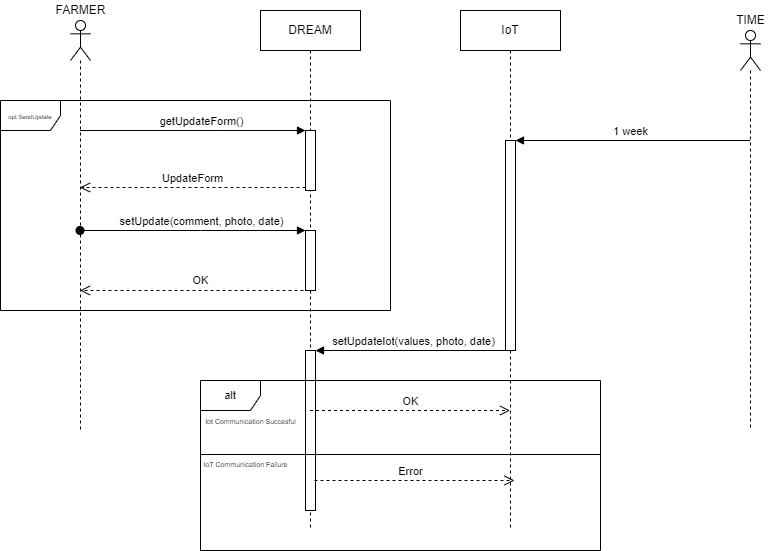

The diagram above was exported from draw.io. Its source (the exported page's mxGraphModel, read from the mxfile embedded in the PNG):
<mxGraphModel dx="1038" dy="547" grid="1" gridSize="10" guides="1" tooltips="1" connect="1" arrows="1" fold="1" page="1" pageScale="1" pageWidth="827" pageHeight="1169" math="0" shadow="0">
  <root>
    <mxCell id="0" />
    <mxCell id="1" parent="0" />
    <mxCell id="JQfD2AEBN-ny-xeozVjW-1" value="" style="shape=umlLifeline;participant=umlActor;perimeter=lifelinePerimeter;whiteSpace=wrap;html=1;container=1;collapsible=0;recursiveResize=0;verticalAlign=top;spacingTop=36;outlineConnect=0;" parent="1" vertex="1">
      <mxGeometry x="70" y="30" width="20" height="410" as="geometry" />
    </mxCell>
    <mxCell id="JQfD2AEBN-ny-xeozVjW-2" value="DREAM" style="shape=umlLifeline;perimeter=lifelinePerimeter;whiteSpace=wrap;html=1;container=1;collapsible=0;recursiveResize=0;outlineConnect=0;" parent="1" vertex="1">
      <mxGeometry x="260" y="20" width="100" height="520" as="geometry" />
    </mxCell>
    <mxCell id="JQfD2AEBN-ny-xeozVjW-4" value="" style="html=1;points=[];perimeter=orthogonalPerimeter;" parent="JQfD2AEBN-ny-xeozVjW-2" vertex="1">
      <mxGeometry x="45" y="120" width="10" height="60" as="geometry" />
    </mxCell>
    <mxCell id="JQfD2AEBN-ny-xeozVjW-10" value="" style="html=1;points=[];perimeter=orthogonalPerimeter;" parent="JQfD2AEBN-ny-xeozVjW-2" vertex="1">
      <mxGeometry x="45" y="220" width="10" height="60" as="geometry" />
    </mxCell>
    <mxCell id="JQfD2AEBN-ny-xeozVjW-12" value="" style="html=1;verticalAlign=bottom;endArrow=open;dashed=1;endSize=8;rounded=0;" parent="JQfD2AEBN-ny-xeozVjW-2" edge="1">
      <mxGeometry relative="1" as="geometry">
        <mxPoint x="55" y="280" as="sourcePoint" />
        <mxPoint x="-180.5" y="280" as="targetPoint" />
      </mxGeometry>
    </mxCell>
    <mxCell id="JQfD2AEBN-ny-xeozVjW-28" value="" style="html=1;points=[];perimeter=orthogonalPerimeter;fontSize=11;" parent="JQfD2AEBN-ny-xeozVjW-2" vertex="1">
      <mxGeometry x="45" y="340" width="10" height="160" as="geometry" />
    </mxCell>
    <mxCell id="JQfD2AEBN-ny-xeozVjW-3" value="FARMER" style="text;html=1;align=center;verticalAlign=middle;resizable=0;points=[];autosize=1;strokeColor=none;fillColor=none;" parent="1" vertex="1">
      <mxGeometry x="45" y="10" width="70" height="20" as="geometry" />
    </mxCell>
    <mxCell id="JQfD2AEBN-ny-xeozVjW-5" value="getUpdateForm()" style="html=1;verticalAlign=bottom;endArrow=block;entryX=0;entryY=0;rounded=0;" parent="1" target="JQfD2AEBN-ny-xeozVjW-4" edge="1">
      <mxGeometry x="0.0687" relative="1" as="geometry">
        <mxPoint x="79.5" y="140" as="sourcePoint" />
        <Array as="points">
          <mxPoint x="220" y="140" />
        </Array>
        <mxPoint x="1" as="offset" />
      </mxGeometry>
    </mxCell>
    <mxCell id="JQfD2AEBN-ny-xeozVjW-6" value="UpdateForm" style="html=1;verticalAlign=bottom;endArrow=open;dashed=1;endSize=8;exitX=0;exitY=0.95;rounded=0;" parent="1" source="JQfD2AEBN-ny-xeozVjW-4" edge="1">
      <mxGeometry relative="1" as="geometry">
        <mxPoint x="79.5" y="197" as="targetPoint" />
      </mxGeometry>
    </mxCell>
    <mxCell id="JQfD2AEBN-ny-xeozVjW-11" value="setUpdate(comment, photo, date)" style="html=1;verticalAlign=bottom;startArrow=oval;endArrow=block;startSize=8;rounded=0;" parent="1" source="JQfD2AEBN-ny-xeozVjW-1" target="JQfD2AEBN-ny-xeozVjW-10" edge="1">
      <mxGeometry x="0.0687" relative="1" as="geometry">
        <mxPoint x="79.5" y="265" as="sourcePoint" />
        <Array as="points">
          <mxPoint x="200" y="240" />
        </Array>
        <mxPoint x="1" as="offset" />
      </mxGeometry>
    </mxCell>
    <mxCell id="JQfD2AEBN-ny-xeozVjW-14" value="IoT" style="shape=umlLifeline;perimeter=lifelinePerimeter;whiteSpace=wrap;html=1;container=1;collapsible=0;recursiveResize=0;outlineConnect=0;" parent="1" vertex="1">
      <mxGeometry x="460" y="20" width="100" height="520" as="geometry" />
    </mxCell>
    <mxCell id="JQfD2AEBN-ny-xeozVjW-18" value="" style="html=1;points=[];perimeter=orthogonalPerimeter;" parent="JQfD2AEBN-ny-xeozVjW-14" vertex="1">
      <mxGeometry x="45" y="130" width="10" height="210" as="geometry" />
    </mxCell>
    <mxCell id="JQfD2AEBN-ny-xeozVjW-16" value="" style="shape=umlLifeline;participant=umlActor;perimeter=lifelinePerimeter;whiteSpace=wrap;html=1;container=1;collapsible=0;recursiveResize=0;verticalAlign=top;spacingTop=36;outlineConnect=0;" parent="1" vertex="1">
      <mxGeometry x="740" y="40" width="20" height="400" as="geometry" />
    </mxCell>
    <mxCell id="JQfD2AEBN-ny-xeozVjW-17" value="TIME" style="text;html=1;align=center;verticalAlign=middle;resizable=0;points=[];autosize=1;strokeColor=none;fillColor=none;" parent="1" vertex="1">
      <mxGeometry x="730" y="20" width="40" height="20" as="geometry" />
    </mxCell>
    <mxCell id="JQfD2AEBN-ny-xeozVjW-19" value="1 week" style="html=1;verticalAlign=bottom;endArrow=block;entryX=1;entryY=0;rounded=0;" parent="1" source="JQfD2AEBN-ny-xeozVjW-16" target="JQfD2AEBN-ny-xeozVjW-18" edge="1">
      <mxGeometry x="0.0213" relative="1" as="geometry">
        <mxPoint x="750" y="180" as="sourcePoint" />
        <mxPoint as="offset" />
      </mxGeometry>
    </mxCell>
    <mxCell id="JQfD2AEBN-ny-xeozVjW-21" value="&lt;font style=&quot;font-size: 6px&quot;&gt;&lt;font style=&quot;font-size: 6px&quot;&gt;opt &lt;/font&gt;SendUpdate&lt;/font&gt;" style="shape=umlFrame;whiteSpace=wrap;html=1;" parent="1" vertex="1">
      <mxGeometry y="110" width="390" height="210" as="geometry" />
    </mxCell>
    <mxCell id="JQfD2AEBN-ny-xeozVjW-24" value="&lt;font style=&quot;font-size: 11px&quot;&gt;OK&lt;/font&gt;" style="text;html=1;align=center;verticalAlign=middle;resizable=0;points=[];autosize=1;strokeColor=none;fillColor=none;fontSize=8;" parent="1" vertex="1">
      <mxGeometry x="185" y="280" width="30" height="20" as="geometry" />
    </mxCell>
    <mxCell id="JQfD2AEBN-ny-xeozVjW-29" value="setUpdateIot(values, photo, date)" style="html=1;verticalAlign=bottom;endArrow=block;entryX=1;entryY=0;rounded=0;fontSize=11;" parent="1" source="JQfD2AEBN-ny-xeozVjW-14" target="JQfD2AEBN-ny-xeozVjW-28" edge="1">
      <mxGeometry relative="1" as="geometry">
        <mxPoint x="375" y="360" as="sourcePoint" />
      </mxGeometry>
    </mxCell>
    <mxCell id="JQfD2AEBN-ny-xeozVjW-30" value="OK" style="html=1;verticalAlign=bottom;endArrow=open;dashed=1;endSize=8;rounded=0;fontSize=11;" parent="1" source="JQfD2AEBN-ny-xeozVjW-2" target="JQfD2AEBN-ny-xeozVjW-14" edge="1">
      <mxGeometry relative="1" as="geometry">
        <mxPoint x="375" y="417" as="targetPoint" />
        <Array as="points">
          <mxPoint x="400" y="420" />
        </Array>
      </mxGeometry>
    </mxCell>
    <mxCell id="JQfD2AEBN-ny-xeozVjW-31" value="alt" style="shape=umlFrame;whiteSpace=wrap;html=1;fontSize=11;" parent="1" vertex="1">
      <mxGeometry x="200" y="390" width="400" height="170" as="geometry" />
    </mxCell>
    <mxCell id="JQfD2AEBN-ny-xeozVjW-32" value="&lt;font style=&quot;font-size: 7px&quot;&gt;Iot Communication Succesful&lt;/font&gt;" style="text;html=1;align=center;verticalAlign=middle;resizable=0;points=[];autosize=1;strokeColor=none;fillColor=none;fontSize=11;" parent="1" vertex="1">
      <mxGeometry x="195" y="420" width="110" height="20" as="geometry" />
    </mxCell>
    <mxCell id="JQfD2AEBN-ny-xeozVjW-33" value="Error" style="html=1;verticalAlign=bottom;endArrow=open;dashed=1;endSize=8;rounded=0;fontSize=11;" parent="1" edge="1">
      <mxGeometry x="-0.04" relative="1" as="geometry">
        <mxPoint x="514" y="490" as="targetPoint" />
        <mxPoint x="314" y="490" as="sourcePoint" />
        <Array as="points">
          <mxPoint x="404.5" y="490" />
        </Array>
        <mxPoint as="offset" />
      </mxGeometry>
    </mxCell>
    <mxCell id="JQfD2AEBN-ny-xeozVjW-36" value="" style="line;strokeWidth=1;fillColor=none;align=left;verticalAlign=middle;spacingTop=-1;spacingLeft=3;spacingRight=3;rotatable=0;labelPosition=right;points=[];portConstraint=eastwest;fontSize=7;" parent="1" vertex="1">
      <mxGeometry x="200" y="460" width="400" height="8" as="geometry" />
    </mxCell>
    <mxCell id="JQfD2AEBN-ny-xeozVjW-37" value="IoT Communication Failure" style="text;html=1;align=center;verticalAlign=middle;resizable=0;points=[];autosize=1;strokeColor=none;fillColor=none;fontSize=7;" parent="1" vertex="1">
      <mxGeometry x="195" y="470" width="100" height="10" as="geometry" />
    </mxCell>
  </root>
</mxGraphModel>